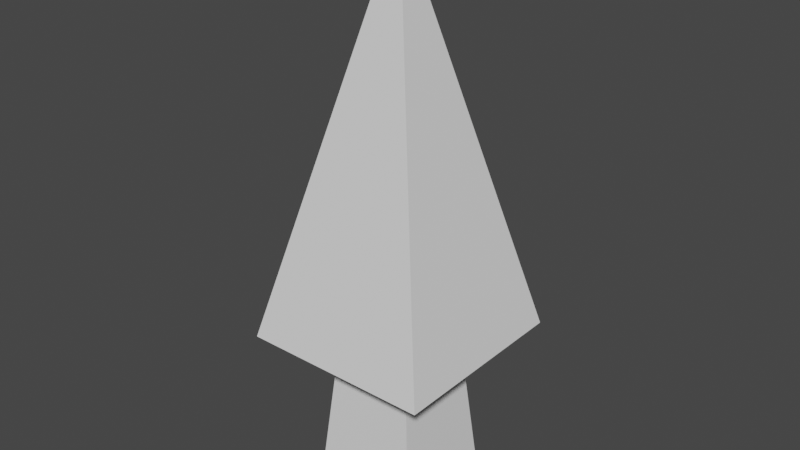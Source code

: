 # Source: Tree2.blend  (saved by Blender 3.2.14; exported with 4.5.12 LTS)
import bpy
from mathutils import Matrix  # noqa: F401  (used for matrix-valued properties, if any)

bpy.ops.wm.read_factory_settings(use_empty=True)
scene = bpy.context.scene
scene.name = 'Scene'

# ---- collections
col_collection = bpy.data.collections.new('Collection'); scene.collection.children.link(col_collection)

# ---- world
world_world = bpy.data.worlds.new('World'); scene.world = world_world
world_world.use_nodes = True; world_world.node_tree.nodes.clear()
_N = world_world.node_tree.nodes; _L = world_world.node_tree.links
n0 = _N.new('ShaderNodeOutputWorld'); n0.name = 'World Output'; n0.location = (300, 300)
n1 = _N.new('ShaderNodeBackground'); n1.name = 'Background'; n1.location = (10, 300)
n1.inputs[0].default_value = (0.05088, 0.05088, 0.05088, 1.0)
_L.new(n1.outputs[0], n0.inputs[0])
n0.is_active_output = True
world_world.color = (0.05088, 0.05088, 0.05088)
world_world.use_sun_shadow = False
world_world.sun_shadow_jitter_overblur = 0.0

# ---- meshes
me_cube_004 = bpy.data.meshes.new('Cube.004')
me_cube_004.from_pydata([(-0.105, -0.105, 0.0), (-0.075, -0.075, 0.315), (-0.105, 0.105, 0.0), (-0.075, 0.075, 0.315), (0.105, -0.105, 0.0), (0.075, -0.075, 0.315), (0.105, 0.105, 0.0), (0.075, 0.075, 0.315)], [], [(0, 1, 3, 2), (2, 3, 7, 6), (6, 7, 5, 4), (4, 5, 1, 0)])
_uv = me_cube_004.uv_layers.new(name='UVMap')
_uv.uv.foreach_set('vector', [0.375, 0.0, 0.625, 0.0, 0.625, 0.25, 0.375, 0.25, 0.375, 0.25, 0.625, 0.25, 0.625, 0.5, 0.375, 0.5, 0.375, 0.5, 0.625, 0.5, 0.625, 0.75, 0.375, 0.75, 0.375, 0.75, 0.625, 0.75, 0.625, 1.0, 0.375, 1.0])
me_cube_004.use_remesh_fix_poles = True
me_cube_004.use_remesh_preserve_attributes = False
me_cube_004.use_mirror_vertex_groups = False
me_cube_004.update()
me_cube_001 = bpy.data.meshes.new('Cube.001')
me_cube_001.from_pydata([(0.075, -0.075, 0.315), (-0.075, 0.075, 0.315), (-0.075, -0.075, 0.315), (0.075, 0.075, 0.315), (-0.18, -0.18, 0.315), (-0.18, 0.18, 0.315), (0.18, 0.18, 0.315), (0.18, -0.18, 0.315), (0.0, 0.0, 1.05)], [], [(7, 6, 8), (3, 1, 5, 6), (0, 3, 6, 7), (1, 2, 4, 5), (2, 0, 7, 4), (5, 4, 8), (4, 7, 8), (6, 5, 8)])
_uv = me_cube_001.uv_layers.new(name='UVMap')
_uv.uv.foreach_set('vector', [0.625, 0.75, 0.625, 0.5, 0.625, 0.75, 0.625, 0.5, 0.625, 0.25, 0.625, 0.25, 0.625, 0.5, 0.625, 0.75, 0.625, 0.5, 0.625, 0.5, 0.625, 0.75, 0.625, 0.25, 0.625, 0.0, 0.625, 0.0, 0.625, 0.25, 0.625, 1.0, 0.625, 0.75, 0.625, 0.75, 0.625, 1.0, 0.625, 0.25, 0.625, 0.0, 0.625, 0.25, 0.625, 1.0, 0.625, 0.75, 0.625, 1.0, 0.625, 0.5, 0.625, 0.25, 0.625, 0.5])
me_cube_001.use_remesh_fix_poles = True
me_cube_001.use_remesh_preserve_attributes = False
me_cube_001.use_mirror_vertex_groups = False
me_cube_001.update()

# ---- objects
ob_trunk = bpy.data.objects.new('Trunk', me_cube_004)
ob_leaves = bpy.data.objects.new('Leaves', me_cube_001)

# ---- transforms, parenting, visibility, modifiers, constraints
ob_trunk.location = (0.0, 0.0, 0.0)
ob_trunk.lineart.crease_threshold = 0.0
ob_leaves.location = (0.0, 0.0, 0.0)
ob_leaves.lineart.crease_threshold = 0.0

# ---- collection membership
col_collection.objects.link(ob_trunk)
col_collection.objects.link(ob_leaves)

# ---- scene / render settings (as saved in the file)
scene.frame_start = 1; scene.frame_end = 250; scene.frame_set(1)
scene.render.engine = 'BLENDER_EEVEE_NEXT'
scene.cycles.use_denoising = False
scene.cycles.samples = 128
scene.cycles.sampling_pattern = 'TABULATED_SOBOL'
scene.cycles.use_adaptive_sampling = False
scene.cycles.use_light_tree = False
scene.view_settings.view_transform = 'Filmic'
bpy.context.view_layer.update()

# ---- added for rendering (the .blend has no active camera and no usable light): camera, sun
cam_auto = bpy.data.cameras.new('AutoCamera')
cam_auto.lens = 50.0
cam_auto.sensor_width = 36.0
cam_auto.clip_end = 1000.0
ob_auto_camera = bpy.data.objects.new('AutoCamera', cam_auto)
scene.collection.objects.link(ob_auto_camera)
ob_auto_camera.location = (1.07966, -1.29559, 1.38873)
ob_auto_camera.rotation_euler = (1.09748, -7.21219e-08, 0.694738)
scene.camera = ob_auto_camera
light_auto_sun = bpy.data.lights.new('AutoSun', 'SUN')
light_auto_sun.energy = 3.0
light_auto_sun.angle = 0.0523599
ob_auto_sun = bpy.data.objects.new('AutoSun', light_auto_sun)
scene.collection.objects.link(ob_auto_sun)
ob_auto_sun.rotation_euler = (0.872665, 0.174533, 0.523599)
bpy.context.view_layer.update()
